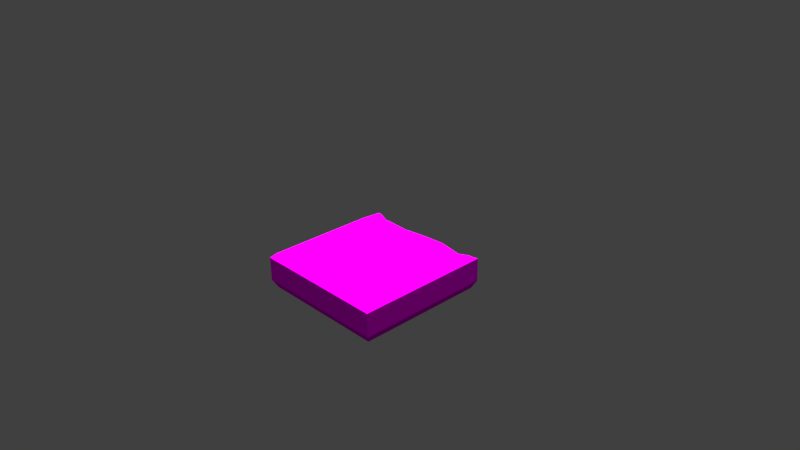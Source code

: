 # Source: Tile_Ground_Normal_crack3.blend  (saved by Blender 2.76.0; exported with 4.5.12 LTS)
import bpy
from mathutils import Matrix  # noqa: F401  (used for matrix-valued properties, if any)

bpy.ops.wm.read_factory_settings(use_empty=True)
scene = bpy.context.scene
scene.name = 'Scene'

# ---- collections
col_collection_1 = bpy.data.collections.new('Collection 1'); scene.collection.children.link(col_collection_1)

# ---- images (referenced by path relative to the original .blend; pixels are not part of the script)
import os
ASSET_DIR = os.environ.get("B2B_ASSET_DIR", "")  # directory of the original .blend (textures are referenced by path, not embedded)
HERE = os.path.dirname(os.path.abspath(__file__))  # packed textures are extracted next to this script under _unpacked/

def load_image(name, relpath, width, height, colorspace="sRGB"):
    """Load a texture the original file referenced (path relative to the .blend, or extracted next to this script)."""
    p = next((c for c in (os.path.join(HERE, relpath), os.path.join(ASSET_DIR, relpath)) if relpath and os.path.exists(c)), "")
    if p:
        img = bpy.data.images.load(p, check_existing=True)
        img.name = name
    else:  # same state as the original file: an image datablock whose file is absent (Cycles renders it pink)
        img = bpy.data.images.new(name, width, height)
        img.source = "FILE"
        img.filepath = "//" + (relpath or name)
    img.colorspace_settings.name = colorspace
    return img
img_stone_tile_2_psd_001 = load_image('Stone_tile_2.psd.001', 'Materials/Stone_tile_2.psd', 1024, 1024, 'sRGB')

# ---- materials (node trees are filled in below, after node groups)
mat_stone_tile = bpy.data.materials.new('Stone_tile')
mat_stone_tile.alpha_threshold = 0.0
mat_stone_tile.roughness = 0.5

# ---- material node trees
mat_stone_tile.use_nodes = True; mat_stone_tile.node_tree.nodes.clear()
_N = mat_stone_tile.node_tree.nodes; _L = mat_stone_tile.node_tree.links
n0 = _N.new('ShaderNodeOutputMaterial'); n0.name = 'Material Output'; n0.location = (300, 300)
n1 = _N.new('ShaderNodeBsdfDiffuse'); n1.name = 'Diffuse BSDF'; n1.location = (10, 300)
n2 = _N.new('ShaderNodeTexImage'); n2.name = 'Image Texture'; n2.location = (-180, 300)
n2.width = 140
n2.image = img_stone_tile_2_psd_001
_L.new(n1.outputs[0], n0.inputs[0])
_L.new(n2.outputs[0], n1.inputs[0])
n0.is_active_output = True

# ---- world
world_world = bpy.data.worlds.new('World'); scene.world = world_world
world_world.color = (0.05088, 0.05088, 0.05088)
world_world.use_sun_shadow = False
world_world.sun_shadow_jitter_overblur = 0.0
world_world.cycles.sampling_method = 'MANUAL'
world_world.cycles.sample_map_resolution = 256

# ---- cameras
cam_camera = bpy.data.cameras.new('Camera')
cam_camera.clip_end = 100.0
cam_camera.lens = 35.0
cam_camera.sensor_width = 32.0
cam_camera.sensor_height = 18.0
cam_camera.ortho_scale = 7.314
cam_camera.dof.focus_distance = 0.0

# ---- lights
light_hemi = bpy.data.lights.new('Hemi', 'SUN')
light_hemi.transmission_factor = 0.0
light_hemi.angle = 0.1993
light_hemi.energy = 1.0
light_hemi.shadow_buffer_clip_start = 0.5
light_hemi.shadow_soft_size = 0.1
light_hemi.shadow_cascade_max_distance = 1000.0
light_hemi.cycles.use_multiple_importance_sampling = False
light_sun = bpy.data.lights.new('Sun', 'SUN')
light_sun.transmission_factor = 0.0
light_sun.angle = 0.1993
light_sun.energy = 1.0
light_sun.shadow_buffer_clip_start = 0.5
light_sun.shadow_soft_size = 0.1
light_sun.shadow_cascade_max_distance = 1000.0
light_sun.cycles.use_multiple_importance_sampling = False
light_lamp = bpy.data.lights.new('Lamp', 'POINT')
light_lamp.transmission_factor = 0.0
light_lamp.cutoff_distance = 30.0
light_lamp.energy = 100.0
light_lamp.shadow_buffer_clip_start = 1.001
light_lamp.shadow_soft_size = 0.1
light_lamp.shadow_maximum_resolution = 0.006
light_lamp.use_absolute_resolution = True
light_lamp.cycles.use_multiple_importance_sampling = False
light_hemi_001 = bpy.data.lights.new('Hemi.001', 'SUN')
light_hemi_001.transmission_factor = 0.0
light_hemi_001.angle = 0.1993
light_hemi_001.energy = 1.0
light_hemi_001.shadow_buffer_clip_start = 0.5
light_hemi_001.shadow_soft_size = 0.1
light_hemi_001.shadow_cascade_max_distance = 1000.0
light_hemi_001.cycles.use_multiple_importance_sampling = False
light_hemi_002 = bpy.data.lights.new('Hemi.002', 'SUN')
light_hemi_002.transmission_factor = 0.0
light_hemi_002.angle = 0.1993
light_hemi_002.energy = 1.0
light_hemi_002.shadow_buffer_clip_start = 0.5
light_hemi_002.shadow_soft_size = 0.1
light_hemi_002.shadow_cascade_max_distance = 1000.0
light_hemi_002.cycles.use_multiple_importance_sampling = False
light_hemi_003 = bpy.data.lights.new('Hemi.003', 'SUN')
light_hemi_003.transmission_factor = 0.0
light_hemi_003.angle = 0.1993
light_hemi_003.energy = 1.0
light_hemi_003.shadow_buffer_clip_start = 0.5
light_hemi_003.shadow_soft_size = 0.1
light_hemi_003.shadow_cascade_max_distance = 1000.0
light_hemi_003.cycles.use_multiple_importance_sampling = False

# ---- meshes
me_cube = bpy.data.meshes.new('Cube')
me_cube.from_pydata([(0.946, -0.06071, -0.9496), (0.946, -0.3879, -0.9496), (-0.9545, -0.3879, -0.9496), (-0.9545, -0.06071, -0.9496), (-0.9014, -0.06071, -0.9496), (-0.7968, -0.1198, -0.9496), (-0.7436, -0.1141, -0.9496), (-0.397, -0.1271, -0.9496), (-0.03881, -0.09227, -0.9496), (0.306, -0.07411, -0.9496), (0.596, -0.1227, -0.9496), (0.7898, -0.07453, -0.9496), (0.9181, -0.07469, -0.9496), (0.8675, -0.03727, -0.8947), (0.8899, -0.001703, -0.746), (0.946, -0.06071, 0.9509), (0.946, -0.3879, 0.9509), (0.8899, -0.4979, -0.8935), (-0.8985, -0.4979, -0.8935), (-0.9545, -0.3879, 0.9509), (-0.9545, -0.06071, 0.9509), (-0.8985, -0.001703, -0.6016), (-0.8472, -0.001703, -0.789), (0.8899, -0.001703, 0.8948), (0.6834, -0.001703, -0.7462), (0.604, -0.001703, -0.7605), (0.4106, -0.001703, -0.7014), (0.2632, -0.001703, -0.7004), (0.1, -0.003751, -0.6574), (-0.03947, -0.0009337, -0.7087), (-0.1865, -0.001703, -0.7561), (-0.3688, -0.001703, -0.7212), (-0.5151, -0.001703, -0.7699), (-0.6944, -0.001703, -0.717), (-0.8985, -0.001703, 0.8948), (0.8899, -0.4979, 0.8948), (-0.8985, -0.4979, 0.8948), (-0.03944, -0.07965, -0.8609), (0.2655, -0.05945, -0.8318), (0.5736, -0.1165, -0.914), (-0.3876, -0.1223, -0.9222), (-0.7087, -0.1058, -0.8984), (0.907, -0.3879, -0.9496), (0.8148, -0.3879, -0.9496), (0.5859, -0.3879, -0.9496), (0.2736, -0.3879, -0.9496), (-0.07149, -0.3879, -0.9496), (-0.4075, -0.3879, -0.9496), (-0.7524, -0.3879, -0.9496), (-0.8297, -0.3879, -0.9496), (-0.8981, -0.3879, -0.9496), (0.946, -0.06071, -0.5568), (-0.9545, -0.06071, -0.5382), (-0.9545, -0.3879, -0.5382), (0.8899, -0.001703, -0.5545), (0.946, -0.3879, -0.5568), (0.8899, -0.4979, -0.5565), (-0.8985, -0.4979, -0.5405), (-0.8985, -0.001703, -0.5427)], [], [(0, 1, 42, 12), (55, 51, 15, 16), (17, 18, 2, 50, 49, 48, 47, 46, 45, 44, 43, 42, 1), (53, 52, 3, 2), (4, 3, 21, 22), (54, 23, 15, 51), (12, 11, 13), (55, 16, 35, 56), (16, 15, 20, 19), (56, 35, 36, 57), (53, 2, 18, 57), (58, 21, 3, 52), (16, 19, 36, 35), (9, 8, 37, 38), (10, 9, 38, 39), (28, 27, 38, 37), (8, 7, 40, 37), (26, 25, 39, 38), (29, 28, 37), (27, 26, 38), (30, 29, 37, 40), (7, 6, 41, 40), (25, 24, 39), (31, 30, 40), (32, 31, 40, 41), (6, 5, 41), (11, 10, 39, 13), (33, 32, 41), (0, 12, 13, 14), (22, 33, 41), (5, 4, 22, 41), (11, 43, 44, 10), (12, 42, 43, 11), (9, 45, 46, 8), (10, 44, 45, 9), (7, 47, 48, 6), (8, 46, 47, 7), (5, 49, 50, 4), (6, 48, 49, 5), (4, 50, 2, 3), (24, 14, 13, 39), (34, 58, 52, 20), (19, 53, 57, 36), (17, 56, 57, 18), (1, 55, 56, 17), (14, 54, 51, 0), (19, 20, 52, 53), (1, 0, 51, 55), (15, 23, 34, 20), (26, 27, 54), (30, 31, 58), (14, 24, 54), (31, 32, 58), (25, 26, 54), (33, 22, 58), (24, 25, 54), (32, 33, 58), (27, 28, 54), (29, 30, 58), (22, 21, 58), (54, 58, 34, 23), (28, 29, 58, 54)])
_uv = me_cube.uv_layers.new(name='UVMap')
_uv.uv.foreach_set('vector', [0.8767, 0.1064, 0.8659, 0.1178, 0.8643, 0.1167, 0.8753, 0.1055, 0.6649, 0.3038, 0.7333, 0.3012, 0.7374, 0.7831, 0.6601, 0.7792, 0.755, 0.7851, 0.7664, 0.201, 0.7801, 0.1877, 0.784, 0.1958, 0.7881, 0.2069, 0.7922, 0.2222, 0.7996, 0.3241, 0.8008, 0.4554, 0.7979, 0.5944, 0.7941, 0.7059, 0.7904, 0.7778, 0.7794, 0.7983, 0.7751, 0.8056, 0.7087, 0.1335, 0.6726, 0.109, 0.7161, 0.103, 0.7234, 0.1122, 0.1686, 0.3611, 0.1609, 0.3687, -0.001683, 0.2967, 0.1381, 0.3255, 0.9925, 0.3156, 0.9916, 0.8819, 0.9474, 0.9445, 0.9499, 0.2802, 0.8877, 0.1521, 0.882, 0.1439, 0.8913, 0.1461, 0.8368, 0.7439, 0.1925, 0.7169, 0.2355, 0.6684, 0.8106, 0.6809, 0.071, 0.9976, -0.001786, 0.9987, 0.002228, 0.01647, 0.07378, -0.001835, 0.8718, 0.1995, 0.821, 0.313, 0.6894, 0.2815, 0.6933, 0.1625, 0.663, 0.2167, 0.7336, 0.2803, 0.7203, 0.2897, 0.6512, 0.2528, 0.6322, 0.09932, 0.6509, 0.1059, 0.6953, 0.1228, 0.6417, 0.1228, 0.479, 0.7628, 0.4953, 0.1774, 0.5351, 0.2097, 0.5215, 0.7304, 1.001, 0.3466, 0.9993, 0.5242, 0.9234, 0.5229, 0.9442, 0.3398, 0.8662, 0.1291, 0.8368, 0.1062, 0.8403, 0.08546, 0.8672, 0.124, 0.8083, 0.4953, 0.8778, 0.3212, 0.9442, 0.3398, 0.9234, 0.5229, 0.9993, 0.5242, 0.9989, 0.6596, 0.9892, 0.6593, 0.9234, 0.5229, 0.8772, 0.08405, 0.8905, 0.1121, 0.8672, 0.124, 0.8403, 0.08546, 0.8469, 0.5506, 0.8083, 0.4953, 0.9234, 0.5229, 0.8584, 0.06183, 0.8772, 0.08405, 0.8403, 0.08546, 0.8724, 0.6113, 0.8469, 0.5506, 0.9234, 0.5229, 0.9892, 0.6593, 0.2803, 0.3126, 0.2048, 0.3335, 0.2064, 0.3222, 0.2812, 0.3046, 0.8905, 0.1121, 0.8984, 0.1217, 0.8672, 0.124, 0.247, 0.2103, 0.3399, 0.167, 0.2857, 0.2997, 0.2123, 0.2557, 0.2492, 0.2119, 0.2822, 0.2958, 0.1914, 0.3257, 0.1715, 0.3758, 0.1617, 0.3821, 0.1725, 0.36, 0.882, 0.1439, 0.8662, 0.1291, 0.8672, 0.124, 0.8913, 0.1461, 0.1537, 0.2821, 0.2114, 0.2567, 0.1906, 0.3265, 0.8892, 0.1534, 0.8877, 0.1521, 0.8913, 0.1461, 0.9098, 0.1468, 0.1711, 0.3566, 0.1904, 0.3299, 0.2085, 0.3688, 0.2779, 0.3556, 0.2482, 0.3724, 0.1964, 0.3348, 0.2861, 0.3187, 0.8699, 0.09946, 0.8596, 0.114, 0.8431, 0.1127, 0.8554, 0.08923, 0.8753, 0.1055, 0.8643, 0.1167, 0.8596, 0.114, 0.8699, 0.09946, 0.5725, 0.3481, 0.7466, 0.4035, 0.7388, 0.5552, 0.5502, 0.547, 0.8554, 0.08923, 0.8431, 0.1127, 0.8173, 0.111, 0.8291, 0.07388, 0.7495, 0.08368, 0.755, 0.1086, 0.7314, 0.1096, 0.725, 0.09679, 0.5502, 0.547, 0.7388, 0.5552, 0.7356, 0.6985, 0.6185, 0.7245, 0.7228, 0.09873, 0.7278, 0.1105, 0.7252, 0.1114, 0.7176, 0.101, 0.725, 0.09679, 0.7314, 0.1096, 0.7278, 0.1105, 0.7228, 0.09873, 0.7176, 0.101, 0.7252, 0.1114, 0.7234, 0.1122, 0.7161, 0.103, 0.8984, 0.1217, 0.9098, 0.1468, 0.8913, 0.1461, 0.8672, 0.124, 0.9041, 0.08189, 0.3203, 0.0735, 0.3151, 0.01708, 0.9009, 0.01704, 0.2053, 0.2134, 0.6, 0.2167, 0.5881, 0.2528, 0.2309, 0.2445, 0.8676, 0.1701, 0.8718, 0.1995, 0.6933, 0.1625, 0.7057, 0.1396, 0.8106, 0.7064, 0.6854, 0.7528, 0.6852, 0.6985, 0.7931, 0.6818, 0.9098, 0.1468, 0.9788, 0.1496, 0.9503, 0.174, 0.8892, 0.1534, 0.7502, 0.7375, 0.6655, 0.7372, 0.6686, 0.4326, 0.7566, 0.4348, 0.8659, 0.1178, 0.8767, 0.1064, 0.9286, 0.1163, 0.8796, 0.1441, 0.002557, -0.0009654, 0.02529, 0.03341, 0.02255, 0.967, 0.00177, 1.004, 0.8772, 0.08405, 0.8584, 0.06183, 0.9788, 0.1496, 0.3335, 0.1669, 0.2471, 0.2103, 0.00122, 0.2777, 0.9098, 0.1468, 0.8984, 0.1217, 0.9788, 0.1496, 0.2477, 0.2114, 0.2113, 0.2546, -0.02294, 0.2881, 0.8905, 0.1121, 0.8772, 0.08405, 0.9788, 0.1496, 0.1547, 0.2833, 0.1396, 0.3225, -0.01438, 0.2914, 0.8984, 0.1217, 0.8905, 0.1121, 0.9788, 0.1496, 0.2084, 0.2575, 0.1554, 0.2807, -0.008685, 0.2886, 0.878, 0.3213, 0.8057, 0.4971, 0.7385, 0.01368, 0.8467, 0.551, 0.8711, 0.6102, 0.7336, 0.9783, 0.2318, 0.3766, 0.1938, 0.3716, 0.175, 0.3651, 0.7377, 0.01601, 0.7255, 0.98, 0.01961, 0.9795, 0.02423, 0.02169, 0.8062, 0.4958, 0.8471, 0.5496, 0.7312, 0.9798, 0.7382, 0.0171])
me_cube.materials.append(mat_stone_tile)
me_cube.use_remesh_preserve_volume = False
me_cube.use_remesh_preserve_attributes = False
me_cube.use_mirror_vertex_groups = False
me_cube.update()

# ---- objects
ob_hemi = bpy.data.objects.new('Hemi', light_hemi)
ob_sun = bpy.data.objects.new('Sun', light_sun)
ob_cube = bpy.data.objects.new('Cube', me_cube)
ob_lamp = bpy.data.objects.new('Lamp', light_lamp)
ob_camera = bpy.data.objects.new('Camera', cam_camera)
ob_hemi_001 = bpy.data.objects.new('Hemi.001', light_hemi_001)
ob_hemi_002 = bpy.data.objects.new('Hemi.002', light_hemi_002)
ob_hemi_003 = bpy.data.objects.new('Hemi.003', light_hemi_003)

# ---- transforms, parenting, visibility, modifiers, constraints
ob_hemi.location = (0.3845, 2.025, -0.688)
ob_hemi.lineart.crease_threshold = 0.0
ob_sun.location = (0.3845, -0.2545, 0.3626)
ob_sun.lineart.crease_threshold = 0.0
ob_cube.location = (0.0, 0.0, 0.0)
ob_cube.rotation_euler = (1.571, 0.0, 0.0)
ob_cube.lock_rotations_4d = False
ob_cube.empty_display_type = 'ARROWS'
ob_cube.lineart.crease_threshold = 0.0
ob_lamp.location = (4.076, 1.005, 5.904)
ob_lamp.rotation_euler = (0.6503, 0.05522, 1.866)
ob_lamp.lock_rotations_4d = False
ob_lamp.empty_display_type = 'ARROWS'
ob_lamp.color = (0.0, 0.0, 0.0, 0.0)
ob_lamp.lineart.crease_threshold = 0.0
ob_camera.location = (7.481, -6.508, 5.344)
ob_camera.rotation_euler = (1.109, 0.01082, 0.8149)
ob_camera.lock_rotations_4d = False
ob_camera.empty_display_type = 'ARROWS'
ob_camera.color = (0.0, 0.0, 0.0, 0.0)
ob_camera.display_type = 'WIRE'
ob_camera.lineart.crease_threshold = 0.0
ob_hemi_001.location = (-1.859, -0.1864, -0.688)
ob_hemi_001.lineart.crease_threshold = 0.0
ob_hemi_002.location = (0.3845, -1.73, -0.688)
ob_hemi_002.lineart.crease_threshold = 0.0
ob_hemi_003.location = (1.97, -0.1864, -0.688)
ob_hemi_003.lineart.crease_threshold = 0.0

# ---- collection membership
col_collection_1.objects.link(ob_hemi)
col_collection_1.objects.link(ob_sun)
col_collection_1.objects.link(ob_cube)
col_collection_1.objects.link(ob_lamp)
col_collection_1.objects.link(ob_camera)
col_collection_1.objects.link(ob_hemi_001)
col_collection_1.objects.link(ob_hemi_002)
col_collection_1.objects.link(ob_hemi_003)

# ---- scene / render settings (as saved in the file)
scene.camera = ob_camera
scene.frame_start = 1; scene.frame_end = 250; scene.frame_set(2)
scene.render.engine = 'CYCLES'
scene.render.resolution_percentage = 50
scene.render.dither_intensity = 0.0
scene.cycles.use_denoising = False
scene.cycles.samples = 10
scene.cycles.sampling_pattern = 'TABULATED_SOBOL'
scene.cycles.light_sampling_threshold = 0.0
scene.cycles.use_adaptive_sampling = False
scene.cycles.use_light_tree = False
scene.cycles.blur_glossy = 0.0
scene.cycles.pixel_filter_type = 'GAUSSIAN'
scene.cycles.sample_clamp_indirect = 0.0
scene.view_settings.view_transform = 'Standard'
bpy.context.view_layer.update()
